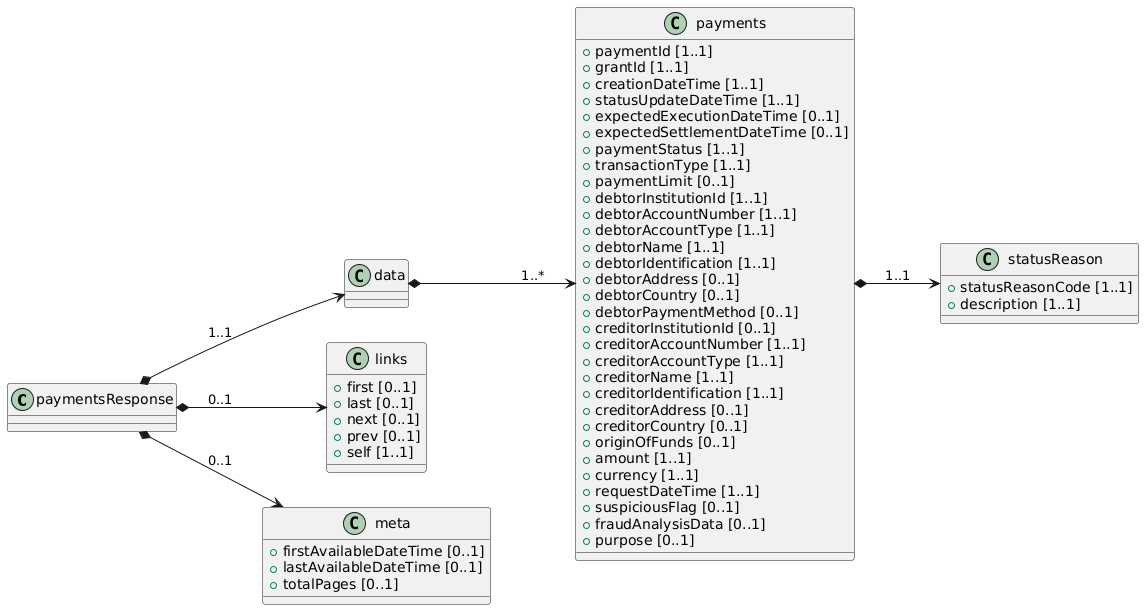

The diagram above was rendered by PlantUML. Its source (embedded in the PNG):
@startuml
left to right direction

class paymentsResponse {

}

class data {

}

class payments {
 + paymentId [1..1]
 + grantId [1..1]
 + creationDateTime [1..1]
 + statusUpdateDateTime [1..1]
 + expectedExecutionDateTime [0..1]
 + expectedSettlementDateTime [0..1]
 + paymentStatus [1..1]
 + transactionType [1..1]
 + paymentLimit [0..1]
 + debtorInstitutionId [1..1]
 + debtorAccountNumber [1..1]
 + debtorAccountType [1..1]
 + debtorName [1..1]
 + debtorIdentification [1..1]
 + debtorAddress [0..1]
 + debtorCountry [0..1]
 + debtorPaymentMethod [0..1]
 + creditorInstitutionId [0..1]
 + creditorAccountNumber [1..1]
 + creditorAccountType [1..1]
 + creditorName [1..1]
 + creditorIdentification [1..1]
 + creditorAddress [0..1]
 + creditorCountry [0..1]
 + originOfFunds [0..1]
 + amount [1..1]
 + currency [1..1]
 + requestDateTime [1..1]
 + suspiciousFlag [0..1]
 + fraudAnalysisData [0..1]
 + purpose [0..1]
}

class statusReason {
 + statusReasonCode [1..1]
 + description [1..1]
}

class links {
 + first [0..1]
 + last [0..1]
 + next [0..1]
 + prev [0..1]
 + self [1..1]
}

class meta {
 + firstAvailableDateTime [0..1]
 + lastAvailableDateTime [0..1]
 + totalPages [0..1]
}

' Relaciones

paymentsResponse *--> data: "1..1"
data *--> payments: "1..*"
payments *--> statusReason: "1..1"
paymentsResponse *--> links : "0..1"
paymentsResponse *--> meta : "0..1"
@enduml